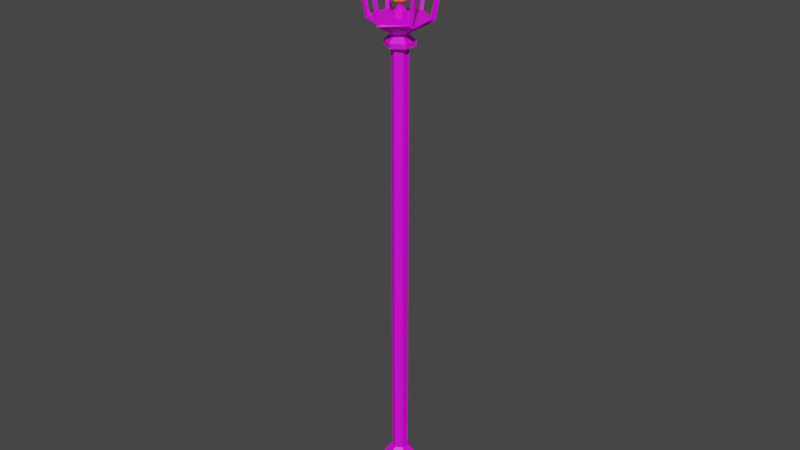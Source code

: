 # Source: LanternSchnee.blend  (saved by Blender 3.6.11; exported with 4.5.12 LTS)
import bpy
from mathutils import Matrix  # noqa: F401  (used for matrix-valued properties, if any)

bpy.ops.wm.read_factory_settings(use_empty=True)
scene = bpy.context.scene
scene.name = 'Scene'

# ---- collections
col_collection = bpy.data.collections.new('Collection'); scene.collection.children.link(col_collection)

# ---- images (referenced by path relative to the original .blend; pixels are not part of the script)
import os
ASSET_DIR = os.environ.get("B2B_ASSET_DIR", "")  # directory of the original .blend (textures are referenced by path, not embedded)
HERE = os.path.dirname(os.path.abspath(__file__))  # packed textures are extracted next to this script under _unpacked/

def load_image(name, relpath, width, height, colorspace="sRGB"):
    """Load a texture the original file referenced (path relative to the .blend, or extracted next to this script)."""
    p = next((c for c in (os.path.join(HERE, relpath), os.path.join(ASSET_DIR, relpath)) if relpath and os.path.exists(c)), "")
    if p:
        img = bpy.data.images.load(p, check_existing=True)
        img.name = name
    else:  # same state as the original file: an image datablock whose file is absent (Cycles renders it pink)
        img = bpy.data.images.new(name, width, height)
        img.source = "FILE"
        img.filepath = "//" + (relpath or name)
    img.colorspace_settings.name = colorspace
    return img
img_new_color_atlas_psd = load_image('new_color_atlas.psd', 'new_color_atlas.psd', 1024, 1024, 'sRGB')

# ---- materials (node trees are filled in below, after node groups)
mat_material_001 = bpy.data.materials.new('Material.001')
mat_material_001.use_transparent_shadow = False
mat_lichtquelle = bpy.data.materials.new('Lichtquelle')
mat_lichtquelle.use_transparent_shadow = False

# ---- material node trees
mat_material_001.use_nodes = True; mat_material_001.node_tree.nodes.clear()
_N = mat_material_001.node_tree.nodes; _L = mat_material_001.node_tree.links
n0 = _N.new('ShaderNodeBsdfPrincipled'); n0.name = 'Principled BSDF'; n0.location = (10, 300)
n0.distribution = 'GGX'
n0.subsurface_method = 'RANDOM_WALK_SKIN'
n0.inputs[3].default_value = 1.45
n0.inputs[27].default_value = (0.0, 0.0, 0.0, 1.0)
n0.inputs[28].default_value = 1.0
n1 = _N.new('ShaderNodeOutputMaterial'); n1.name = 'Material Output'; n1.location = (300, 300)
n2 = _N.new('ShaderNodeTexImage'); n2.name = 'Image Texture'; n2.location = (-361, 274)
n2.image = img_new_color_atlas_psd
_L.new(n0.outputs[0], n1.inputs[0])
_L.new(n2.outputs[0], n0.inputs[0])
n1.is_active_output = True
mat_lichtquelle.use_nodes = True; mat_lichtquelle.node_tree.nodes.clear()
_N = mat_lichtquelle.node_tree.nodes; _L = mat_lichtquelle.node_tree.links
n0 = _N.new('ShaderNodeBsdfPrincipled'); n0.name = 'Principled BSDF'; n0.location = (10, 300)
n0.distribution = 'GGX'
n0.subsurface_method = 'RANDOM_WALK_SKIN'
n0.inputs[0].default_value = (1.0, 0.263, 0.01169, 1.0)
n0.inputs[3].default_value = 1.45
n0.inputs[27].default_value = (0.0, 0.0, 0.0, 1.0)
n0.inputs[28].default_value = 1.0
n1 = _N.new('ShaderNodeOutputMaterial'); n1.name = 'Material Output'; n1.location = (300, 300)
_L.new(n0.outputs[0], n1.inputs[0])
n1.is_active_output = True

# ---- world
world_world = bpy.data.worlds.new('World'); scene.world = world_world
world_world.use_nodes = True; world_world.node_tree.nodes.clear()
_N = world_world.node_tree.nodes; _L = world_world.node_tree.links
n0 = _N.new('ShaderNodeOutputWorld'); n0.name = 'World Output'; n0.location = (300, 300)
n1 = _N.new('ShaderNodeBackground'); n1.name = 'Background'; n1.location = (10, 300)
n1.inputs[0].default_value = (0.05088, 0.05088, 0.05088, 1.0)
_L.new(n1.outputs[0], n0.inputs[0])
n0.is_active_output = True
world_world.color = (0.05088, 0.05088, 0.05088)
world_world.use_sun_shadow = False
world_world.sun_shadow_jitter_overblur = 0.0

# ---- meshes
me_cylinder = bpy.data.meshes.new('Cylinder')
me_cylinder.from_pydata([(1.031e-09, 0.1745, -0.09251), (6.53e-10, 0.06445, 0.1286), (0.1511, 0.08726, -0.09251), (0.05582, 0.03223, 0.1286), (0.1511, -0.08726, -0.09251), (0.05582, -0.03223, 0.1286), (1.031e-09, -0.1745, -0.09251), (6.53e-10, -0.06445, 0.1286), (-0.1511, -0.08726, -0.09251), (-0.05582, -0.03223, 0.1286), (-0.1511, 0.08726, -0.09251), (-0.05582, 0.03223, 0.1286), (6.53e-10, 0.1105, 0.07668), (0.09574, 0.05527, 0.07668), (0.09574, -0.05527, 0.07668), (6.53e-10, -0.1105, 0.07668), (-0.09574, -0.05527, 0.07668), (-0.09574, 0.05527, 0.07668), (0.04778, 0.02758, 0.323), (3.268e-10, 0.05517, 0.323), (0.04778, -0.02758, 0.323), (3.268e-10, -0.05517, 0.323), (-0.04778, -0.02758, 0.323), (-0.04778, 0.02758, 0.323), (0.09646, 0.05569, 0.2584), (-7.447e-09, 0.1114, 0.2584), (0.09646, -0.05569, 0.2584), (-7.447e-09, -0.1114, 0.2584), (-0.09646, -0.05569, 0.2584), (-0.09646, 0.05569, 0.2584), (0.04778, 0.02758, 3.346), (3.645e-07, 0.05517, 3.346), (0.04778, -0.02758, 3.346), (3.645e-07, -0.05517, 3.346), (-0.04778, -0.02758, 3.346), (-0.04778, 0.02758, 3.346), (0.04778, 0.02758, 3.373), (3.645e-07, 0.05517, 3.373), (0.04778, -0.02758, 3.373), (3.645e-07, -0.05517, 3.373), (-0.04778, -0.02758, 3.373), (-0.04778, 0.02758, 3.373), (0.08663, 0.05001, 3.3), (3.65e-07, 0.1, 3.3), (0.08663, -0.05001, 3.3), (3.65e-07, -0.1, 3.3), (-0.08663, -0.05001, 3.3), (-0.08663, 0.05001, 3.3), (0.08663, 0.05001, 3.333), (3.65e-07, 0.1, 3.333), (0.08663, -0.05001, 3.333), (3.65e-07, -0.1, 3.333), (-0.08663, -0.05001, 3.333), (-0.08663, 0.05001, 3.333), (0.03989, 0.02303, 3.477), (2.025e-07, 0.04606, 3.477), (0.03989, -0.02303, 3.477), (2.063e-07, -0.04606, 3.477), (-0.03989, -0.02303, 3.477), (-0.03989, 0.02303, 3.477), (0.1577, 0.09103, 3.482), (0.1779, 0.08113, 3.472), (0.1824, 0.1053, 3.458), (0.1592, 0.1135, 3.472), (0.0187, 0.1946, 3.472), (2.438e-07, 0.2106, 3.458), (-0.0187, 0.1946, 3.472), (2.069e-07, 0.1821, 3.482), (0.1577, -0.09103, 3.482), (0.1592, -0.1135, 3.472), (0.1824, -0.1053, 3.458), (0.1779, -0.08113, 3.472), (2.069e-07, -0.1821, 3.482), (-0.0187, -0.1946, 3.472), (2.439e-07, -0.2106, 3.458), (0.0187, -0.1946, 3.472), (-0.1577, -0.09103, 3.482), (-0.1779, -0.08113, 3.472), (-0.1824, -0.1053, 3.458), (-0.1592, -0.1135, 3.472), (-0.1577, 0.09103, 3.482), (-0.1592, 0.1135, 3.472), (-0.1824, 0.1053, 3.458), (-0.1779, 0.08113, 3.472), (0.2459, 0.1571, 3.941), (0.04161, 0.02402, 4.08), (0.259, 0.1344, 3.941), (0.2622, 0.1514, 3.931), (1.493e-07, 0.04804, 4.08), (0.01312, 0.2915, 3.941), (2.187e-07, 0.3027, 3.931), (-0.01312, 0.2915, 3.941), (0.259, -0.1344, 3.941), (0.04161, -0.02402, 4.08), (0.2459, -0.1571, 3.941), (0.2622, -0.1514, 3.931), (0.01312, -0.2915, 3.941), (1.86e-07, -0.04804, 4.08), (-0.01312, -0.2915, 3.941), (2.185e-07, -0.3027, 3.931), (-0.2459, -0.1571, 3.941), (-0.04161, -0.02402, 4.08), (-0.259, -0.1344, 3.941), (-0.2622, -0.1514, 3.931), (-0.259, 0.1344, 3.941), (-0.04161, 0.02402, 4.08), (-0.2459, 0.1571, 3.941), (-0.2622, 0.1514, 3.931), (0.227, -0.131, 3.965), (1.913e-07, -0.2621, 3.965), (0.227, 0.131, 3.965), (1.889e-07, 0.2621, 3.965), (-0.227, 0.131, 3.965), (-0.227, -0.131, 3.965), (0.04385, -0.02532, 4.124), (2.06e-07, -0.05063, 4.124), (0.04385, 0.02532, 4.124), (1.569e-07, 0.05063, 4.124), (-0.04385, 0.02532, 4.124), (-0.04385, -0.02532, 4.124), (0.03509, -0.02026, 4.145), (2.409e-07, -0.04052, 4.145), (0.03509, 0.02026, 4.145), (2.016e-07, 0.04052, 4.145), (-0.03509, 0.02026, 4.145), (-0.03509, -0.02026, 4.145), (0.04374, -0.02525, 4.162), (3.175e-07, -0.0505, 4.162), (0.04374, 0.02525, 4.162), (2.684e-07, 0.0505, 4.162), (-0.04374, 0.02525, 4.162), (-0.04374, -0.02525, 4.162), (2.848e-07, 1.399e-08, 4.27), (0.137, 0.07907, 3.477), (2.044e-07, 0.1581, 3.477), (0.137, -0.07907, 3.477), (2.044e-07, -0.1581, 3.477), (-0.137, -0.07907, 3.477), (-0.137, 0.07907, 3.477), (0.03989, 0.02303, 3.513), (2.025e-07, 0.04606, 3.513), (0.03989, -0.02303, 3.513), (2.063e-07, -0.04606, 3.513), (-0.03989, -0.02303, 3.513), (-0.03989, 0.02303, 3.513), (0.01469, 0.008479, 3.531), (1.867e-07, 0.01696, 3.531), (0.01469, -0.008479, 3.531), (1.881e-07, -0.01696, 3.531), (-0.01469, -0.008479, 3.531), (-0.01469, 0.008479, 3.531), (0.01469, 0.008479, 3.555), (1.867e-07, 0.01696, 3.555), (0.01469, -0.008479, 3.555), (1.881e-07, -0.01696, 3.555), (-0.01469, -0.008479, 3.555), (-0.01469, 0.008479, 3.555), (0.04827, 0.02787, 3.579), (2.265e-07, 0.05574, 3.579), (0.04827, -0.02787, 3.579), (2.311e-07, -0.05574, 3.579), (-0.04827, -0.02787, 3.579), (-0.04827, 0.02787, 3.579), (0.06004, 0.03466, 3.617), (1.759e-07, 0.06933, 3.617), (0.06004, -0.03466, 3.617), (1.817e-07, -0.06933, 3.617), (-0.06004, -0.03466, 3.617), (-0.06004, 0.03466, 3.617), (0.06004, 0.03466, 3.652), (2.057e-07, 0.06933, 3.652), (0.06004, -0.03466, 3.652), (2.115e-07, -0.06933, 3.652), (-0.06004, -0.03466, 3.652), (-0.06004, 0.03466, 3.652), (0.03982, 0.02299, 3.684), (2.347e-07, 0.04598, 3.684), (0.03982, -0.02299, 3.684), (2.385e-07, -0.04598, 3.684), (-0.03982, -0.02299, 3.684), (-0.03982, 0.02299, 3.684), (0.01026, 0.005922, 3.699), (2.756e-07, 0.01184, 3.699), (0.01026, -0.005922, 3.699), (2.766e-07, -0.01184, 3.699), (-0.01026, -0.005922, 3.699), (-0.01026, 0.005922, 3.699), (0.105, 0.06062, 3.99), (1.541e-07, 0.1212, 3.99), (0.105, -0.06062, 3.99), (1.841e-07, -0.1212, 3.99), (-0.105, -0.06062, 3.99), (-0.105, 0.06062, 3.99), (0.2458, 0.1419, 3.924), (1.932e-07, 0.2838, 3.924), (-0.2458, 0.1419, 3.924), (0.2458, -0.1419, 3.924), (1.925e-07, -0.2838, 3.924), (-0.2458, -0.1419, 3.924), (0.2459, 0.1571, 3.953), (0.2448, 0.1413, 3.961), (0.259, 0.1344, 3.953), (0.2622, 0.1514, 3.944), (1.996e-07, 0.2827, 3.961), (0.01312, 0.2915, 3.953), (2.255e-07, 0.3027, 3.944), (-0.01312, 0.2915, 3.953), (0.259, -0.1344, 3.953), (0.2448, -0.1413, 3.961), (0.2459, -0.1571, 3.953), (0.2622, -0.1514, 3.944), (0.01312, -0.2915, 3.953), (1.994e-07, -0.2827, 3.961), (-0.01312, -0.2915, 3.953), (2.253e-07, -0.3027, 3.944), (-0.2459, -0.1571, 3.953), (-0.2448, -0.1413, 3.961), (-0.259, -0.1344, 3.953), (-0.2622, -0.1514, 3.944), (-0.259, 0.1344, 3.953), (-0.2448, 0.1413, 3.961), (-0.2459, 0.1571, 3.953), (-0.2622, 0.1514, 3.944), (0.2458, -0.1419, 3.937), (0.2458, 0.1419, 3.937), (2.001e-07, 0.2838, 3.937), (-0.2458, 0.1419, 3.937), (1.993e-07, -0.2838, 3.937), (-0.2458, -0.1419, 3.937), (0.02376, -0.01372, 4.107), (0.2448, -0.1413, 3.948), (1.926e-07, -0.2827, 3.948), (0.2448, 0.1413, 3.948), (1.928e-07, 0.2827, 3.948), (-0.2448, 0.1413, 3.948), (-0.2448, -0.1413, 3.948), (1.768e-07, -0.02744, 4.107), (0.02376, 0.01372, 4.107), (1.501e-07, 0.02744, 4.107), (-0.02376, 0.01372, 4.107), (-0.02376, -0.01372, 4.107), (1.903e-07, -0.25, 3.974), (1.941e-07, -0.06833, 4.09), (0.05918, -0.03417, 4.09), (0.2165, -0.125, 3.974), (0.05918, 0.03417, 4.09), (0.2165, 0.125, 3.974), (1.481e-07, 0.06833, 4.09), (1.885e-07, 0.25, 3.974), (-0.05918, 0.03417, 4.09), (-0.2165, 0.125, 3.974), (-0.05918, -0.03417, 4.09), (-0.2165, -0.125, 3.974)], [], [(12, 1, 3, 13), (13, 3, 5, 14), (14, 5, 7, 15), (15, 7, 9, 16), (5, 3, 24, 26), (16, 9, 11, 17), (17, 11, 1, 12), (0, 2, 4, 6, 8, 10), (10, 17, 12, 0), (8, 16, 17, 10), (6, 15, 16, 8), (4, 14, 15, 6), (2, 13, 14, 4), (0, 12, 13, 2), (23, 22, 34, 35), (11, 9, 28, 29), (3, 1, 25, 24), (7, 5, 26, 27), (1, 11, 29, 25), (9, 7, 27, 28), (19, 18, 24, 25), (18, 20, 26, 24), (20, 21, 27, 26), (21, 22, 28, 27), (22, 23, 29, 28), (23, 19, 25, 29), (40, 41, 53, 52), (21, 20, 32, 33), (18, 19, 31, 30), (19, 23, 35, 31), (22, 21, 33, 34), (20, 18, 30, 32), (135, 136, 72, 75, 69, 68), (33, 32, 44, 45), (37, 36, 48, 49), (31, 35, 47, 43), (39, 40, 52, 51), (32, 30, 42, 44), (43, 47, 53, 49), (46, 45, 51, 52), (44, 42, 48, 50), (47, 46, 52, 53), (45, 44, 50, 51), (42, 43, 49, 48), (36, 38, 50, 48), (34, 33, 45, 46), (41, 37, 49, 53), (30, 31, 43, 42), (38, 39, 51, 50), (35, 34, 46, 47), (59, 58, 143, 144), (137, 138, 80, 83, 77, 76), (36, 37, 65, 64, 63, 62), (136, 137, 76, 79, 73, 72), (133, 135, 68, 71, 61, 60), (38, 36, 62, 61, 71, 70), (138, 134, 67, 66, 81, 80), (39, 38, 70, 69, 75, 74), (40, 39, 74, 73, 79, 78), (41, 40, 78, 77, 83, 82), (37, 41, 82, 81, 66, 65), (80, 81, 106, 234), (65, 66, 91, 90), (72, 73, 98, 231), (83, 80, 234, 104), (64, 65, 90, 89), (75, 72, 231, 96), (134, 133, 60, 63, 64, 67), (99, 96, 211, 214), (232, 230, 208, 200), (91, 194, 225, 206), (98, 99, 214, 213), (230, 231, 212, 208), (193, 86, 201, 224), (73, 74, 99, 98), (66, 67, 233, 91), (81, 82, 107, 106), (63, 60, 232, 84), (74, 75, 96, 99), (71, 68, 230, 92), (82, 83, 104, 107), (60, 61, 86, 232), (79, 76, 235, 100), (68, 69, 94, 230), (61, 62, 87, 86), (76, 77, 102, 235), (69, 70, 95, 94), (62, 63, 84, 87), (77, 78, 103, 102), (70, 71, 92, 95), (67, 64, 89, 233), (78, 79, 100, 103), (100, 198, 228, 215), (197, 98, 213, 227), (198, 102, 217, 228), (95, 92, 207, 210), (195, 106, 221, 226), (195, 198, 228, 226), (238, 117, 116, 237), (112, 113, 252, 250), (85, 93, 243, 245), (109, 108, 244, 241), (101, 105, 249, 251), (111, 112, 250, 248), (93, 97, 242, 243), (116, 122, 120, 114), (229, 114, 115, 236), (236, 115, 119, 240), (239, 118, 117, 238), (237, 116, 114, 229), (240, 119, 118, 239), (120, 126, 127, 121), (119, 125, 124, 118), (117, 123, 122, 116), (114, 120, 121, 115), (115, 121, 125, 119), (118, 124, 123, 117), (131, 132, 130), (121, 127, 131, 125), (124, 130, 129, 123), (122, 128, 126, 120), (125, 131, 130, 124), (123, 129, 128, 122), (129, 132, 128), (126, 132, 127), (127, 132, 131), (130, 132, 129), (128, 132, 126), (55, 54, 133, 134), (54, 56, 135, 133), (56, 57, 136, 135), (57, 58, 137, 136), (58, 59, 138, 137), (59, 55, 134, 138), (140, 144, 150, 146), (57, 56, 141, 142), (54, 55, 140, 139), (55, 59, 144, 140), (58, 57, 142, 143), (56, 54, 139, 141), (150, 149, 155, 156), (143, 142, 148, 149), (141, 139, 145, 147), (144, 143, 149, 150), (142, 141, 147, 148), (139, 140, 146, 145), (152, 156, 162, 158), (148, 147, 153, 154), (145, 146, 152, 151), (146, 150, 156, 152), (149, 148, 154, 155), (147, 145, 151, 153), (162, 161, 167, 168), (155, 154, 160, 161), (153, 151, 157, 159), (156, 155, 161, 162), (154, 153, 159, 160), (151, 152, 158, 157), (164, 168, 174, 170), (160, 159, 165, 166), (157, 158, 164, 163), (158, 162, 168, 164), (161, 160, 166, 167), (159, 157, 163, 165), (174, 173, 179, 180), (167, 166, 172, 173), (165, 163, 169, 171), (168, 167, 173, 174), (166, 165, 171, 172), (163, 164, 170, 169), (179, 178, 184, 185), (172, 171, 177, 178), (169, 170, 176, 175), (170, 174, 180, 176), (173, 172, 178, 179), (171, 169, 175, 177), (181, 182, 186, 185, 184, 183), (177, 175, 181, 183), (180, 179, 185, 186), (178, 177, 183, 184), (175, 176, 182, 181), (176, 180, 186, 182), (94, 95, 210, 209), (194, 195, 226, 225), (107, 104, 219, 222), (194, 89, 204, 225), (106, 107, 222, 221), (193, 194, 225, 224), (188, 187, 189, 190, 191, 192), (188, 194, 193, 187), (192, 195, 194, 188), (189, 196, 197, 190), (190, 197, 198, 191), (187, 193, 196, 189), (191, 198, 195, 192), (200, 201, 202, 199), (204, 205, 206, 203), (208, 209, 210, 207), (212, 213, 214, 211), (216, 217, 218, 215), (220, 221, 222, 219), (212, 211, 209, 208), (208, 207, 201, 200), (204, 203, 200, 199), (221, 220, 203, 206), (220, 219, 217, 216), (216, 215, 213, 212), (215, 228, 227, 213), (206, 225, 226, 221), (207, 223, 224, 201), (211, 227, 223, 209), (219, 226, 228, 217), (199, 224, 225, 204), (86, 87, 202, 201), (92, 196, 223, 207), (233, 232, 200, 203), (87, 84, 199, 202), (197, 196, 223, 227), (234, 233, 203, 220), (96, 197, 227, 211), (235, 234, 220, 216), (102, 103, 218, 217), (89, 90, 205, 204), (198, 197, 227, 228), (231, 235, 216, 212), (103, 100, 215, 218), (90, 91, 206, 205), (104, 195, 226, 219), (196, 193, 224, 223), (196, 94, 209, 223), (84, 193, 224, 199), (108, 109, 231, 230), (110, 108, 230, 232), (111, 110, 232, 233), (112, 111, 233, 234), (113, 112, 234, 235), (109, 113, 235, 231), (97, 93, 229, 236), (93, 85, 237, 229), (85, 88, 238, 237), (88, 105, 239, 238), (105, 101, 240, 239), (101, 97, 236, 240), (242, 241, 244, 243), (243, 244, 246, 245), (245, 246, 248, 247), (247, 248, 250, 249), (249, 250, 252, 251), (251, 252, 241, 242), (97, 101, 251, 242), (108, 110, 246, 244), (88, 85, 245, 247), (113, 109, 241, 252), (110, 111, 248, 246), (105, 88, 247, 249)])
me_cylinder.polygons.foreach_set('material_index', [0, 0, 0, 0, 0, 0, 0, 0, 0, 0, 0, 0, 0, 0, 0, 0, 0, 0, 0, 0, 0, 0, 0, 0, 0, 0, 0, 0, 0, 0, 0, 0, 0, 0, 0, 0, 0, 0, 0, 0, 0, 0, 0, 0, 0, 0, 0, 0, 0, 0, 0, 0, 0, 0, 0, 0, 0, 0, 0, 0, 0, 0, 0, 0, 0, 0, 0, 0, 0, 0, 0, 0, 0, 0, 0, 0, 0, 0, 0, 0, 0, 0, 0, 0, 0, 0, 0, 0, 0, 0, 0, 0, 0, 0, 0, 0, 0, 0, 0, 0, 0, 0, 0, 0, 0, 0, 0, 0, 0, 0, 0, 0, 0, 0, 0, 0, 0, 0, 0, 0, 0, 0, 0, 0, 0, 0, 0, 0, 0, 0, 0, 0, 0, 0, 0, 0, 0, 0, 0, 0, 0, 0, 0, 0, 0, 0, 1, 0, 0, 0, 0, 0, 1, 1, 1, 1, 1, 1, 1, 1, 1, 1, 1, 1, 1, 1, 1, 1, 1, 1, 1, 1, 1, 1, 1, 1, 1, 1, 1, 1, 1, 1, 0, 0, 0, 0, 0, 0, 0, 0, 0, 0, 0, 0, 0, 0, 0, 0, 0, 0, 0, 0, 0, 0, 0, 0, 0, 0, 0, 0, 0, 0, 0, 0, 0, 0, 0, 0, 0, 0, 0, 0, 0, 0, 0, 0, 0, 0, 0, 0, 0, 0, 0, 0, 0, 0, 0, 0, 0, 0, 0, 0, 0, 0, 0, 0, 0, 0, 0, 0, 0, 0, 0, 0, 0])
_uv = me_cylinder.uv_layers.new(name='UVMap')
_uv.uv.foreach_set('vector', [0.4266, 0.1798, 0.4266, 0.1766, 0.4311, 0.1766, 0.4311, 0.1798, 0.4311, 0.1798, 0.4311, 0.1766, 0.4355, 0.1766, 0.4355, 0.1798, 0.4355, 0.1798, 0.4355, 0.1766, 0.44, 0.1766, 0.44, 0.1798, 0.44, 0.1798, 0.44, 0.1766, 0.4445, 0.1766, 0.4445, 0.1798, 0.4355, 0.1766, 0.4311, 0.1766, 0.4311, 0.1766, 0.4355, 0.1766, 0.4445, 0.1798, 0.4445, 0.1766, 0.4489, 0.1766, 0.4489, 0.1798, 0.4489, 0.1798, 0.4489, 0.1766, 0.4534, 0.1766, 0.4534, 0.1798, 0.4333, 0.1903, 0.4278, 0.1935, 0.4278, 0.1999, 0.4333, 0.2031, 0.4389, 0.1999, 0.4389, 0.1935, 0.4489, 0.19, 0.4489, 0.1798, 0.4534, 0.1798, 0.4534, 0.19, 0.4445, 0.19, 0.4445, 0.1798, 0.4489, 0.1798, 0.4489, 0.19, 0.44, 0.19, 0.44, 0.1798, 0.4445, 0.1798, 0.4445, 0.19, 0.4355, 0.19, 0.4355, 0.1798, 0.44, 0.1798, 0.44, 0.19, 0.4311, 0.19, 0.4311, 0.1798, 0.4355, 0.1798, 0.4355, 0.19, 0.4266, 0.19, 0.4266, 0.1798, 0.4311, 0.1798, 0.4311, 0.19, 0.4494, 0.1951, 0.4494, 0.1983, 0.4494, 0.1983, 0.4494, 0.1951, 0.4489, 0.1766, 0.4445, 0.1766, 0.4445, 0.1766, 0.4489, 0.1766, 0.4311, 0.1766, 0.4266, 0.1766, 0.4266, 0.1766, 0.4311, 0.1766, 0.44, 0.1766, 0.4355, 0.1766, 0.4355, 0.1766, 0.44, 0.1766, 0.4534, 0.1766, 0.4489, 0.1766, 0.4489, 0.1766, 0.4534, 0.1766, 0.4445, 0.1766, 0.44, 0.1766, 0.44, 0.1766, 0.4445, 0.1766, 0.4467, 0.1935, 0.4439, 0.1951, 0.4411, 0.1935, 0.4467, 0.1903, 0.4439, 0.1951, 0.4439, 0.1983, 0.4411, 0.1999, 0.4411, 0.1935, 0.4439, 0.1983, 0.4467, 0.1999, 0.4467, 0.2031, 0.4411, 0.1999, 0.4467, 0.1999, 0.4494, 0.1983, 0.4522, 0.1999, 0.4467, 0.2031, 0.4494, 0.1983, 0.4494, 0.1951, 0.4522, 0.1935, 0.4522, 0.1999, 0.4494, 0.1951, 0.4467, 0.1935, 0.4467, 0.1903, 0.4522, 0.1935, 0.4494, 0.1983, 0.4494, 0.1951, 0.4494, 0.1951, 0.4494, 0.1983, 0.4467, 0.1999, 0.4439, 0.1983, 0.4439, 0.1983, 0.4467, 0.1999, 0.4439, 0.1951, 0.4467, 0.1935, 0.4467, 0.1935, 0.4439, 0.1951, 0.4467, 0.1935, 0.4494, 0.1951, 0.4494, 0.1951, 0.4467, 0.1935, 0.4494, 0.1983, 0.4467, 0.1999, 0.4467, 0.1999, 0.4494, 0.1983, 0.4379, 0.3143, 0.4379, 0.3111, 0.4379, 0.3111, 0.4379, 0.3143, 0.4447, 0.1978, 0.4467, 0.199, 0.4467, 0.1992, 0.4461, 0.1996, 0.4445, 0.1986, 0.4445, 0.198, 0.4467, 0.1999, 0.4439, 0.1983, 0.4439, 0.1983, 0.4467, 0.1999, 0.4467, 0.1935, 0.4439, 0.1951, 0.4439, 0.1951, 0.4467, 0.1935, 0.4467, 0.1935, 0.4494, 0.1951, 0.4494, 0.1951, 0.4467, 0.1935, 0.4467, 0.1999, 0.4494, 0.1983, 0.4494, 0.1983, 0.4467, 0.1999, 0.4439, 0.1983, 0.4439, 0.1951, 0.4439, 0.1951, 0.4439, 0.1983, 0.4467, 0.1935, 0.4494, 0.1951, 0.4494, 0.1951, 0.4467, 0.1935, 0.4494, 0.1983, 0.4467, 0.1999, 0.4467, 0.1999, 0.4494, 0.1983, 0.4439, 0.1983, 0.4439, 0.1951, 0.4439, 0.1951, 0.4439, 0.1983, 0.4494, 0.1951, 0.4494, 0.1983, 0.4494, 0.1983, 0.4494, 0.1951, 0.4467, 0.1999, 0.4439, 0.1983, 0.4439, 0.1983, 0.4467, 0.1999, 0.4439, 0.1951, 0.4467, 0.1935, 0.4467, 0.1935, 0.4439, 0.1951, 0.4439, 0.1951, 0.4439, 0.1983, 0.4439, 0.1983, 0.4439, 0.1951, 0.4494, 0.1983, 0.4467, 0.1999, 0.4467, 0.1999, 0.4494, 0.1983, 0.4494, 0.1951, 0.4467, 0.1935, 0.4467, 0.1935, 0.4494, 0.1951, 0.4439, 0.1951, 0.4467, 0.1935, 0.4467, 0.1935, 0.4439, 0.1951, 0.4439, 0.1983, 0.4467, 0.1999, 0.4467, 0.1999, 0.4439, 0.1983, 0.4494, 0.1951, 0.4494, 0.1983, 0.4494, 0.1983, 0.4494, 0.1951, 0.4453, 0.3164, 0.4453, 0.317, 0.4453, 0.317, 0.4453, 0.3164, 0.4487, 0.1978, 0.4487, 0.1955, 0.4489, 0.1954, 0.4494, 0.1957, 0.4494, 0.1977, 0.4489, 0.198, 0.4439, 0.1951, 0.4467, 0.1935, 0.4467, 0.1935, 0.4461, 0.1938, 0.4445, 0.1948, 0.4439, 0.1951, 0.4467, 0.199, 0.4487, 0.1978, 0.4489, 0.198, 0.4489, 0.1986, 0.4472, 0.1996, 0.4467, 0.1992, 0.4447, 0.1955, 0.4447, 0.1978, 0.4445, 0.198, 0.4439, 0.1977, 0.4439, 0.1957, 0.4445, 0.1954, 0.4439, 0.1983, 0.4439, 0.1951, 0.4439, 0.1951, 0.4439, 0.1957, 0.4439, 0.1977, 0.4439, 0.1983, 0.4487, 0.1955, 0.4467, 0.1944, 0.4467, 0.1941, 0.4472, 0.1938, 0.4489, 0.1948, 0.4489, 0.1954, 0.4467, 0.1999, 0.4439, 0.1983, 0.4439, 0.1983, 0.4445, 0.1986, 0.4461, 0.1996, 0.4467, 0.1999, 0.4494, 0.1983, 0.4467, 0.1999, 0.4467, 0.1999, 0.4472, 0.1996, 0.4489, 0.1986, 0.4494, 0.1983, 0.4494, 0.1951, 0.4494, 0.1983, 0.4494, 0.1983, 0.4494, 0.1977, 0.4494, 0.1957, 0.4494, 0.1951, 0.4467, 0.1935, 0.4494, 0.1951, 0.4494, 0.1951, 0.4489, 0.1948, 0.4472, 0.1938, 0.4467, 0.1935, 0.4489, 0.1954, 0.4489, 0.1948, 0.4489, 0.1948, 0.4489, 0.1954, 0.4467, 0.1935, 0.4472, 0.1938, 0.4472, 0.1938, 0.4467, 0.1935, 0.4467, 0.1992, 0.4472, 0.1996, 0.4472, 0.1996, 0.4467, 0.1992, 0.4494, 0.1957, 0.4489, 0.1954, 0.4489, 0.1954, 0.4494, 0.1957, 0.4461, 0.1938, 0.4467, 0.1935, 0.4467, 0.1935, 0.4461, 0.1938, 0.4461, 0.1996, 0.4467, 0.1992, 0.4467, 0.1992, 0.4461, 0.1996, 0.4467, 0.1944, 0.4447, 0.1955, 0.4445, 0.1954, 0.4445, 0.1948, 0.4461, 0.1938, 0.4467, 0.1941, 0.4467, 0.1999, 0.4461, 0.1996, 0.4461, 0.1996, 0.4467, 0.1999, 0.9284, 0.4415, 0.9284, 0.4415, 0.9284, 0.4415, 0.9284, 0.4415, 0.0, 0.0, 0.0, 0.0, 0.0, 0.0, 0.0, 0.0, 0.4472, 0.1996, 0.4467, 0.1999, 0.4467, 0.1999, 0.4472, 0.1996, 0.9284, 0.4415, 0.9284, 0.4415, 0.9284, 0.4415, 0.9284, 0.4415, 0.0, 0.0, 0.0, 0.0, 0.0, 0.0, 0.0, 0.0, 0.4472, 0.1996, 0.4467, 0.1999, 0.4467, 0.1999, 0.4472, 0.1996, 0.4472, 0.1938, 0.4467, 0.1941, 0.4467, 0.1941, 0.4472, 0.1938, 0.4489, 0.1948, 0.4494, 0.1951, 0.4494, 0.1951, 0.4489, 0.1948, 0.4445, 0.1948, 0.4445, 0.1954, 0.4445, 0.1954, 0.4445, 0.1948, 0.4467, 0.1999, 0.4461, 0.1996, 0.4461, 0.1996, 0.4467, 0.1999, 0.4439, 0.1977, 0.4445, 0.198, 0.4445, 0.198, 0.4439, 0.1977, 0.4494, 0.1951, 0.4494, 0.1957, 0.4494, 0.1957, 0.4494, 0.1951, 0.4445, 0.1954, 0.4439, 0.1957, 0.4439, 0.1957, 0.4445, 0.1954, 0.4489, 0.1986, 0.4489, 0.198, 0.4489, 0.198, 0.4489, 0.1986, 0.4445, 0.198, 0.4445, 0.1986, 0.4445, 0.1986, 0.4445, 0.198, 0.4439, 0.1957, 0.4439, 0.1951, 0.4439, 0.1951, 0.4439, 0.1957, 0.4489, 0.198, 0.4494, 0.1977, 0.4494, 0.1977, 0.4489, 0.198, 0.4445, 0.1986, 0.4439, 0.1983, 0.4439, 0.1983, 0.4445, 0.1986, 0.4439, 0.1951, 0.4445, 0.1948, 0.4445, 0.1948, 0.4439, 0.1951, 0.4494, 0.1977, 0.4494, 0.1983, 0.4494, 0.1983, 0.4494, 0.1977, 0.4439, 0.1983, 0.4439, 0.1977, 0.4439, 0.1977, 0.4439, 0.1983, 0.4467, 0.1941, 0.4461, 0.1938, 0.4461, 0.1938, 0.4467, 0.1941, 0.4494, 0.1983, 0.4489, 0.1986, 0.4489, 0.1986, 0.4494, 0.1983, 0.0, 0.0, 0.0, 0.0, 0.0, 0.0, 0.0, 0.0, 0.0, 0.0, 0.0, 0.0, 0.0, 0.0, 0.0, 0.0, 0.0, 0.0, 0.0, 0.0, 0.0, 0.0, 0.0, 0.0, 0.4439, 0.1983, 0.4439, 0.1977, 0.4439, 0.1977, 0.4439, 0.1983, 0.0, 0.0, 0.0, 0.0, 0.0, 0.0, 0.0, 0.0, 0.4534, 0.2034, 0.4534, 0.2034, 0.4534, 0.2034, 0.4534, 0.2034, 0.4534, 0.2034, 0.4534, 0.2034, 0.4534, 0.2034, 0.4534, 0.2034, 0.9258, 0.4339, 0.9258, 0.4339, 0.9258, 0.4339, 0.9258, 0.4339, 0.9258, 0.4339, 0.9258, 0.4339, 0.9258, 0.4339, 0.9258, 0.4339, 0.9258, 0.4339, 0.9258, 0.4339, 0.9258, 0.4339, 0.9258, 0.4339, 0.9258, 0.4339, 0.9258, 0.4339, 0.9258, 0.4339, 0.9258, 0.4339, 0.9258, 0.4339, 0.9258, 0.4339, 0.9258, 0.4339, 0.9258, 0.4339, 0.9258, 0.4339, 0.9258, 0.4339, 0.9258, 0.4339, 0.9258, 0.4339, 0.4534, 0.2034, 0.4534, 0.2034, 0.4534, 0.2034, 0.4534, 0.2034, 0.4534, 0.2034, 0.4534, 0.2034, 0.4534, 0.2034, 0.4534, 0.2034, 0.4534, 0.2034, 0.4534, 0.2034, 0.4534, 0.2034, 0.4534, 0.2034, 0.4534, 0.2034, 0.4534, 0.2034, 0.4534, 0.2034, 0.4534, 0.2034, 0.4534, 0.2034, 0.4534, 0.2034, 0.4534, 0.2034, 0.4534, 0.2034, 0.4534, 0.2034, 0.4534, 0.2034, 0.4534, 0.2034, 0.4534, 0.2034, 0.4534, 0.2034, 0.4534, 0.2034, 0.4534, 0.2034, 0.4534, 0.2034, 0.4534, 0.2034, 0.4534, 0.2034, 0.4534, 0.2034, 0.4534, 0.2034, 0.4534, 0.2034, 0.4534, 0.2034, 0.4534, 0.2034, 0.4534, 0.2034, 0.4534, 0.2034, 0.4534, 0.2034, 0.4534, 0.2034, 0.4534, 0.2034, 0.4534, 0.2034, 0.4534, 0.2034, 0.4534, 0.2034, 0.4534, 0.2034, 0.4534, 0.2034, 0.4534, 0.2034, 0.4534, 0.2034, 0.4534, 0.2034, 0.4534, 0.2034, 0.4534, 0.2034, 0.4534, 0.2034, 0.4534, 0.2034, 0.4534, 0.2034, 0.4534, 0.2034, 0.4534, 0.2034, 0.4534, 0.2034, 0.4534, 0.2034, 0.4534, 0.2034, 0.4534, 0.2034, 0.4534, 0.2034, 0.4534, 0.2034, 0.4534, 0.2034, 0.4534, 0.2034, 0.4534, 0.2034, 0.4534, 0.2034, 0.4534, 0.2034, 0.4534, 0.2034, 0.4534, 0.2034, 0.4534, 0.2034, 0.4534, 0.2034, 0.4534, 0.2034, 0.4534, 0.2034, 0.4534, 0.2034, 0.4534, 0.2034, 0.4534, 0.2034, 0.4534, 0.2034, 0.4534, 0.2034, 0.4534, 0.2034, 0.4534, 0.2034, 0.4534, 0.2034, 0.4534, 0.2034, 0.4534, 0.2034, 0.4534, 0.2034, 0.4534, 0.2034, 0.4534, 0.2034, 0.4534, 0.2034, 0.4467, 0.196, 0.4461, 0.1964, 0.4447, 0.1955, 0.4467, 0.1944, 0.4461, 0.1964, 0.4461, 0.197, 0.4447, 0.1978, 0.4447, 0.1955, 0.4461, 0.197, 0.4467, 0.1973, 0.4467, 0.199, 0.4447, 0.1978, 0.4467, 0.1973, 0.4473, 0.197, 0.4487, 0.1978, 0.4467, 0.199, 0.4473, 0.197, 0.4473, 0.1964, 0.4487, 0.1955, 0.4487, 0.1978, 0.4473, 0.1964, 0.4467, 0.196, 0.4467, 0.1944, 0.4487, 0.1955, 0.4447, 0.316, 0.4453, 0.3164, 0.4453, 0.3164, 0.4447, 0.316, 0.4447, 0.3173, 0.4441, 0.317, 0.4441, 0.317, 0.4447, 0.3173, 0.4441, 0.3164, 0.4447, 0.316, 0.4447, 0.316, 0.4441, 0.3164, 0.4447, 0.316, 0.4453, 0.3164, 0.4453, 0.3164, 0.4447, 0.316, 0.4453, 0.317, 0.4447, 0.3173, 0.4447, 0.3173, 0.4453, 0.317, 0.4441, 0.317, 0.4441, 0.3164, 0.4441, 0.3164, 0.4441, 0.317, 0.4413, 0.3084, 0.4413, 0.309, 0.4413, 0.309, 0.4413, 0.3084, 0.4453, 0.317, 0.4447, 0.3173, 0.4447, 0.3173, 0.4453, 0.317, 0.4441, 0.317, 0.4441, 0.3164, 0.4441, 0.3164, 0.4441, 0.317, 0.4453, 0.3164, 0.4453, 0.317, 0.4453, 0.317, 0.4453, 0.3164, 0.4447, 0.3173, 0.4441, 0.317, 0.4441, 0.317, 0.4447, 0.3173, 0.4441, 0.3164, 0.4447, 0.316, 0.4447, 0.316, 0.4441, 0.3164, 0.06069, 0.168, 0.06126, 0.1684, 0.06126, 0.1684, 0.06069, 0.168, 0.4407, 0.3093, 0.4401, 0.309, 0.4401, 0.309, 0.4407, 0.3093, 0.4401, 0.3084, 0.4407, 0.308, 0.4407, 0.308, 0.4401, 0.3084, 0.4407, 0.308, 0.4413, 0.3084, 0.4413, 0.3084, 0.4407, 0.308, 0.4413, 0.309, 0.4407, 0.3093, 0.4407, 0.3093, 0.4413, 0.309, 0.4401, 0.309, 0.4401, 0.3084, 0.4401, 0.3084, 0.4401, 0.309, 0.06126, 0.1684, 0.06126, 0.169, 0.06126, 0.169, 0.06126, 0.1684, 0.06126, 0.169, 0.06069, 0.1693, 0.06069, 0.1693, 0.06126, 0.169, 0.06011, 0.169, 0.06011, 0.1684, 0.06011, 0.1684, 0.06011, 0.169, 0.06126, 0.1684, 0.06126, 0.169, 0.06126, 0.169, 0.06126, 0.1684, 0.06069, 0.1693, 0.06011, 0.169, 0.06011, 0.169, 0.06069, 0.1693, 0.06011, 0.1684, 0.06069, 0.168, 0.06069, 0.168, 0.06011, 0.1684, 0.06069, 0.168, 0.06126, 0.1684, 0.06126, 0.1684, 0.06069, 0.168, 0.06069, 0.1693, 0.06011, 0.169, 0.06011, 0.169, 0.06069, 0.1693, 0.06011, 0.1684, 0.06069, 0.168, 0.06069, 0.168, 0.06011, 0.1684, 0.06069, 0.168, 0.06126, 0.1684, 0.06126, 0.1684, 0.06069, 0.168, 0.06126, 0.169, 0.06069, 0.1693, 0.06069, 0.1693, 0.06126, 0.169, 0.06011, 0.169, 0.06011, 0.1684, 0.06011, 0.1684, 0.06011, 0.169, 0.06126, 0.1684, 0.06126, 0.169, 0.06126, 0.169, 0.06126, 0.1684, 0.06126, 0.169, 0.06069, 0.1693, 0.06069, 0.1693, 0.06126, 0.169, 0.06011, 0.169, 0.06011, 0.1684, 0.06011, 0.1684, 0.06011, 0.169, 0.06126, 0.1684, 0.06126, 0.169, 0.06126, 0.169, 0.06126, 0.1684, 0.06069, 0.1693, 0.06011, 0.169, 0.06011, 0.169, 0.06069, 0.1693, 0.06011, 0.1684, 0.06069, 0.168, 0.06069, 0.168, 0.06011, 0.1684, 0.06126, 0.169, 0.06069, 0.1693, 0.06069, 0.1693, 0.06126, 0.169, 0.06069, 0.1693, 0.06011, 0.169, 0.06011, 0.169, 0.06069, 0.1693, 0.06011, 0.1684, 0.06069, 0.168, 0.06069, 0.168, 0.06011, 0.1684, 0.06069, 0.168, 0.06126, 0.1684, 0.06126, 0.1684, 0.06069, 0.168, 0.06126, 0.169, 0.06069, 0.1693, 0.06069, 0.1693, 0.06126, 0.169, 0.06011, 0.169, 0.06011, 0.1684, 0.06011, 0.1684, 0.06011, 0.169, 0.06011, 0.1684, 0.06069, 0.168, 0.06126, 0.1684, 0.06126, 0.169, 0.06069, 0.1693, 0.06011, 0.169, 0.06011, 0.169, 0.06011, 0.1684, 0.06011, 0.1684, 0.06011, 0.169, 0.06126, 0.1684, 0.06126, 0.169, 0.06126, 0.169, 0.06126, 0.1684, 0.06069, 0.1693, 0.06011, 0.169, 0.06011, 0.169, 0.06069, 0.1693, 0.06011, 0.1684, 0.06069, 0.168, 0.06069, 0.168, 0.06011, 0.1684, 0.06069, 0.168, 0.06126, 0.1684, 0.06126, 0.1684, 0.06069, 0.168, 0.4445, 0.1986, 0.4439, 0.1983, 0.4439, 0.1983, 0.4445, 0.1986, 0.4534, 0.2034, 0.4534, 0.2034, 0.4534, 0.2034, 0.4534, 0.2034, 0.4494, 0.1951, 0.4494, 0.1957, 0.4494, 0.1957, 0.4494, 0.1951, 0.0, 0.0, 0.0, 0.0, 0.0, 0.0, 0.0, 0.0, 0.4489, 0.1948, 0.4494, 0.1951, 0.4494, 0.1951, 0.4489, 0.1948, 0.4534, 0.2034, 0.4534, 0.2034, 0.4534, 0.2034, 0.4534, 0.2034, 0.4526, 0.203, 0.4517, 0.2024, 0.45, 0.2015, 0.4517, 0.2024, 0.4526, 0.203, 0.4528, 0.2031, 0.4526, 0.203, 0.4534, 0.2034, 0.4534, 0.2034, 0.4517, 0.2024, 0.4528, 0.2031, 0.4534, 0.2034, 0.4534, 0.2034, 0.4526, 0.203, 0.45, 0.2015, 0.4445, 0.1986, 0.4534, 0.2034, 0.4517, 0.2024, 0.4517, 0.2024, 0.4534, 0.2034, 0.4534, 0.2034, 0.4526, 0.203, 0.4517, 0.2024, 0.4534, 0.2034, 0.4445, 0.1986, 0.45, 0.2015, 0.4526, 0.203, 0.4534, 0.2034, 0.4534, 0.2034, 0.4528, 0.2031, 0.4445, 0.1954, 0.4439, 0.1957, 0.4439, 0.1951, 0.4445, 0.1948, 0.4461, 0.1938, 0.4467, 0.1935, 0.4472, 0.1938, 0.4467, 0.1941, 0.4445, 0.198, 0.4445, 0.1986, 0.4439, 0.1983, 0.4439, 0.1977, 0.4467, 0.1992, 0.4472, 0.1996, 0.4467, 0.1999, 0.4461, 0.1996, 0.4489, 0.198, 0.4494, 0.1977, 0.4494, 0.1983, 0.4489, 0.1986, 0.4489, 0.1954, 0.4489, 0.1948, 0.4494, 0.1951, 0.4494, 0.1957, 0.4467, 0.1992, 0.4461, 0.1996, 0.4445, 0.1986, 0.4445, 0.198, 0.4534, 0.2034, 0.4534, 0.2034, 0.4534, 0.2034, 0.4534, 0.2034, 0.4534, 0.2034, 0.4534, 0.2034, 0.4534, 0.2034, 0.4534, 0.2034, 0.4534, 0.2034, 0.4534, 0.2034, 0.4534, 0.2034, 0.4534, 0.2034, 0.4534, 0.2034, 0.4534, 0.2034, 0.4534, 0.2034, 0.4534, 0.2034, 0.4534, 0.2034, 0.4534, 0.2034, 0.4534, 0.2034, 0.4534, 0.2034, 0.4534, 0.2034, 0.4534, 0.2034, 0.4534, 0.2034, 0.4534, 0.2034, 0.4534, 0.2034, 0.4534, 0.2034, 0.4534, 0.2034, 0.4534, 0.2034, 0.4534, 0.2034, 0.4534, 0.2034, 0.4534, 0.2034, 0.4534, 0.2034, 0.4461, 0.1996, 0.4461, 0.1996, 0.4445, 0.1986, 0.4445, 0.1986, 0.4534, 0.2034, 0.4534, 0.2034, 0.4534, 0.2034, 0.4534, 0.2034, 0.4534, 0.2034, 0.4534, 0.2034, 0.4534, 0.2034, 0.4534, 0.2034, 0.4439, 0.1957, 0.4439, 0.1951, 0.4439, 0.1951, 0.4439, 0.1957, 0.0, 0.0, 0.0, 0.0, 0.0, 0.0, 0.0, 0.0, 0.9284, 0.4415, 0.9284, 0.4415, 0.9284, 0.4415, 0.9284, 0.4415, 0.4439, 0.1951, 0.4445, 0.1948, 0.4445, 0.1948, 0.4439, 0.1951, 0.4534, 0.2034, 0.4445, 0.1986, 0.4445, 0.1986, 0.4534, 0.2034, 0.9284, 0.4415, 0.9284, 0.4415, 0.9284, 0.4415, 0.9284, 0.4415, 0.0, 0.0, 0.0, 0.0, 0.0, 0.0, 0.0, 0.0, 0.9284, 0.4415, 0.9284, 0.4415, 0.9284, 0.4415, 0.9284, 0.4415, 0.4494, 0.1977, 0.4494, 0.1983, 0.4494, 0.1983, 0.4494, 0.1977, 0.4461, 0.1938, 0.4467, 0.1935, 0.4467, 0.1935, 0.4461, 0.1938, 0.4534, 0.2034, 0.4534, 0.2034, 0.4534, 0.2034, 0.4534, 0.2034, 0.9284, 0.4415, 0.9284, 0.4415, 0.9284, 0.4415, 0.9284, 0.4415, 0.4494, 0.1983, 0.4489, 0.1986, 0.4489, 0.1986, 0.4494, 0.1983, 0.4467, 0.1935, 0.4472, 0.1938, 0.4472, 0.1938, 0.4467, 0.1935, 0.0, 0.0, 0.0, 0.0, 0.0, 0.0, 0.0, 0.0, 0.4445, 0.1986, 0.4534, 0.2034, 0.4534, 0.2034, 0.4445, 0.1986, 0.0, 0.0, 0.0, 0.0, 0.0, 0.0, 0.0, 0.0, 0.0, 0.0, 0.0, 0.0, 0.0, 0.0, 0.0, 0.0, 0.4534, 0.2034, 0.4534, 0.2034, 0.4534, 0.2034, 0.4534, 0.2034, 0.4534, 0.2034, 0.4534, 0.2034, 0.4534, 0.2034, 0.4534, 0.2034, 0.4534, 0.2034, 0.4534, 0.2034, 0.4534, 0.2034, 0.4534, 0.2034, 0.4534, 0.2034, 0.4534, 0.2034, 0.4534, 0.2034, 0.4534, 0.2034, 0.4534, 0.2034, 0.4534, 0.2034, 0.4534, 0.2034, 0.4534, 0.2034, 0.4534, 0.2034, 0.4534, 0.2034, 0.4534, 0.2034, 0.4534, 0.2034, 0.4534, 0.2034, 0.4534, 0.2034, 0.4534, 0.2034, 0.4534, 0.2034, 0.4534, 0.2034, 0.4534, 0.2034, 0.4534, 0.2034, 0.4534, 0.2034, 0.4534, 0.2034, 0.4534, 0.2034, 0.4534, 0.2034, 0.4534, 0.2034, 0.4534, 0.2034, 0.4534, 0.2034, 0.4534, 0.2034, 0.4534, 0.2034, 0.4534, 0.2034, 0.4534, 0.2034, 0.4534, 0.2034, 0.4534, 0.2034, 0.4534, 0.2034, 0.4534, 0.2034, 0.4534, 0.2034, 0.4534, 0.2034, 0.9258, 0.4339, 0.9258, 0.4339, 0.9258, 0.4339, 0.9258, 0.4339, 0.9258, 0.4339, 0.9258, 0.4339, 0.9258, 0.4339, 0.9258, 0.4339, 0.9258, 0.4339, 0.9258, 0.4339, 0.9258, 0.4339, 0.9258, 0.4339, 0.9258, 0.4339, 0.9258, 0.4339, 0.9258, 0.4339, 0.9258, 0.4339, 0.9258, 0.4339, 0.9258, 0.4339, 0.9258, 0.4339, 0.9258, 0.4339, 0.9258, 0.4339, 0.9258, 0.4339, 0.9258, 0.4339, 0.9258, 0.4339, 0.9258, 0.4339, 0.9258, 0.4339, 0.9258, 0.4339, 0.9258, 0.4339, 0.9258, 0.4339, 0.9258, 0.4339, 0.9258, 0.4339, 0.9258, 0.4339, 0.9258, 0.4339, 0.9258, 0.4339, 0.9258, 0.4339, 0.9258, 0.4339, 0.9258, 0.4339, 0.9258, 0.4339, 0.9258, 0.4339, 0.9258, 0.4339, 0.9258, 0.4339, 0.9258, 0.4339, 0.9258, 0.4339, 0.9258, 0.4339, 0.9258, 0.4339, 0.9258, 0.4339, 0.9258, 0.4339, 0.9258, 0.4339])
me_cylinder.materials.append(mat_material_001)
me_cylinder.materials.append(mat_lichtquelle)
me_cylinder.update()

# ---- objects
ob_latern = bpy.data.objects.new('Latern', me_cylinder)

# ---- transforms, parenting, visibility, modifiers, constraints
ob_latern.location = (0.0, 0.0, 0.0)

# ---- collection membership
col_collection.objects.link(ob_latern)

# ---- scene / render settings (as saved in the file)
scene.frame_start = 1; scene.frame_end = 250; scene.frame_set(1)
scene.render.engine = 'BLENDER_EEVEE_NEXT'
scene.cycles.sampling_pattern = 'TABULATED_SOBOL'
scene.cycles.use_light_tree = False
scene.view_settings.view_transform = 'Filmic'
bpy.context.view_layer.update()

# ---- added for rendering (the .blend has no active camera and no usable light): camera, sun
cam_auto = bpy.data.cameras.new('AutoCamera')
cam_auto.lens = 50.0
cam_auto.sensor_width = 36.0
cam_auto.clip_end = 1000.0
ob_auto_camera = bpy.data.objects.new('AutoCamera', cam_auto)
scene.collection.objects.link(ob_auto_camera)
ob_auto_camera.location = (4.10374, -4.92448, 5.37172)
ob_auto_camera.rotation_euler = (1.09748, -7.21219e-08, 0.694738)
scene.camera = ob_auto_camera
light_auto_sun = bpy.data.lights.new('AutoSun', 'SUN')
light_auto_sun.energy = 3.0
light_auto_sun.angle = 0.0523599
ob_auto_sun = bpy.data.objects.new('AutoSun', light_auto_sun)
scene.collection.objects.link(ob_auto_sun)
ob_auto_sun.rotation_euler = (0.872665, 0.174533, 0.523599)
bpy.context.view_layer.update()
